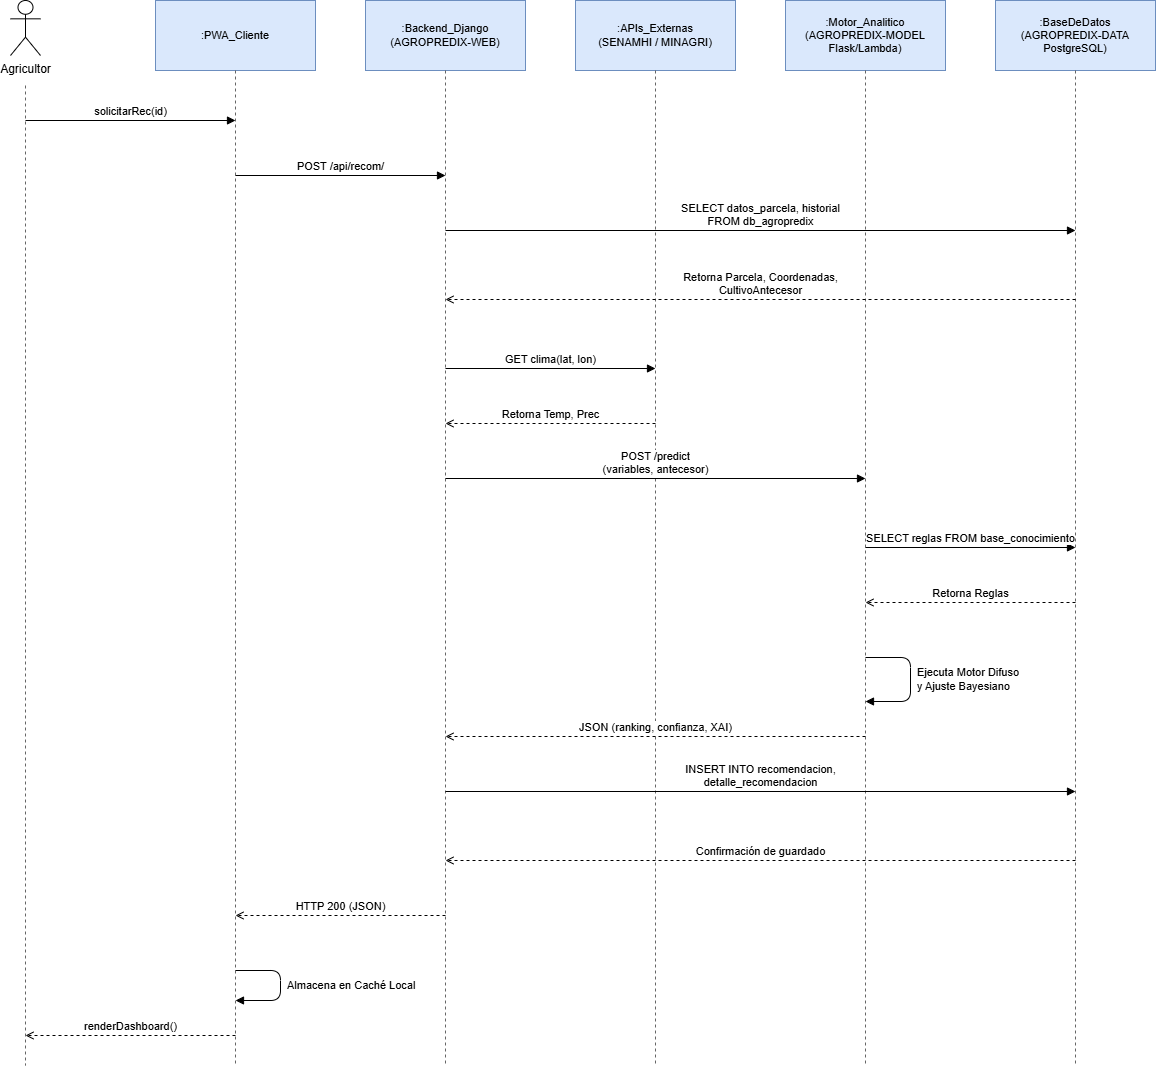

The diagram above was exported from draw.io. Its source (the exported page's mxGraphModel, read from the mxfile embedded in the PNG):
<mxGraphModel dx="2075" dy="1148" grid="1" gridSize="10" guides="1" tooltips="1" connect="1" arrows="1" fold="1" page="1" pageScale="1" pageWidth="1350" pageHeight="1180" math="0" shadow="0">
  <root>
    <mxCell id="0" />
    <mxCell id="1" parent="0" />
    <mxCell id="c4" parent="1" style="shape=umlActor;verticalLabelPosition=bottom;verticalAlign=top;html=1;outlineConnect=0;" value="Agricultor" vertex="1">
      <mxGeometry height="55" width="30" x="105" y="10" as="geometry" />
    </mxCell>
    <mxCell id="c5" edge="1" parent="1" style="endArrow=none;dashed=1;html=1;strokeColor=#666666;" value="">
      <mxGeometry relative="1" as="geometry">
        <mxPoint x="120" y="95" as="sourcePoint" />
        <mxPoint x="120" y="1075" as="targetPoint" />
      </mxGeometry>
    </mxCell>
    <mxCell id="c6" parent="1" style="rounded=0;whiteSpace=wrap;html=1;fillColor=#dae8fc;strokeColor=#6c8ebf;fontSize=11;" value=":PWA_Cliente" vertex="1">
      <mxGeometry height="70" width="160" x="250" y="10" as="geometry" />
    </mxCell>
    <mxCell id="c7" edge="1" parent="1" style="endArrow=none;dashed=1;html=1;strokeColor=#666666;" value="">
      <mxGeometry relative="1" as="geometry">
        <mxPoint x="330" y="80" as="sourcePoint" />
        <mxPoint x="330" y="1075" as="targetPoint" />
      </mxGeometry>
    </mxCell>
    <mxCell id="c8" parent="1" style="rounded=0;whiteSpace=wrap;html=1;fillColor=#dae8fc;strokeColor=#6c8ebf;fontSize=11;" value=":Backend_Django&lt;br&gt;(AGROPREDIX-WEB)" vertex="1">
      <mxGeometry height="70" width="160" x="460" y="10" as="geometry" />
    </mxCell>
    <mxCell id="c9" edge="1" parent="1" style="endArrow=none;dashed=1;html=1;strokeColor=#666666;" value="">
      <mxGeometry relative="1" as="geometry">
        <mxPoint x="540" y="80" as="sourcePoint" />
        <mxPoint x="540" y="1075" as="targetPoint" />
      </mxGeometry>
    </mxCell>
    <mxCell id="c10" parent="1" style="rounded=0;whiteSpace=wrap;html=1;fillColor=#dae8fc;strokeColor=#6c8ebf;fontSize=11;" value=":APIs_Externas&lt;br&gt;(SENAMHI / MINAGRI)" vertex="1">
      <mxGeometry height="70" width="160" x="670" y="10" as="geometry" />
    </mxCell>
    <mxCell id="c11" edge="1" parent="1" style="endArrow=none;dashed=1;html=1;strokeColor=#666666;" value="">
      <mxGeometry relative="1" as="geometry">
        <mxPoint x="750" y="80" as="sourcePoint" />
        <mxPoint x="750" y="1075" as="targetPoint" />
      </mxGeometry>
    </mxCell>
    <mxCell id="c12" parent="1" style="rounded=0;whiteSpace=wrap;html=1;fillColor=#dae8fc;strokeColor=#6c8ebf;fontSize=11;" value=":Motor_Analitico&lt;br&gt;(AGROPREDIX-MODEL&lt;br&gt;Flask/Lambda)" vertex="1">
      <mxGeometry height="70" width="160" x="880" y="10" as="geometry" />
    </mxCell>
    <mxCell id="c13" edge="1" parent="1" style="endArrow=none;dashed=1;html=1;strokeColor=#666666;" value="">
      <mxGeometry relative="1" as="geometry">
        <mxPoint x="960" y="80" as="sourcePoint" />
        <mxPoint x="960" y="1075" as="targetPoint" />
      </mxGeometry>
    </mxCell>
    <mxCell id="c14" parent="1" style="rounded=0;whiteSpace=wrap;html=1;fillColor=#dae8fc;strokeColor=#6c8ebf;fontSize=11;" value=":BaseDeDatos&lt;br&gt;(AGROPREDIX-DATA&lt;br&gt;PostgreSQL)" vertex="1">
      <mxGeometry height="70" width="160" x="1090" y="10" as="geometry" />
    </mxCell>
    <mxCell id="c15" edge="1" parent="1" style="endArrow=none;dashed=1;html=1;strokeColor=#666666;" value="">
      <mxGeometry relative="1" as="geometry">
        <mxPoint x="1170" y="80" as="sourcePoint" />
        <mxPoint x="1170" y="1075" as="targetPoint" />
      </mxGeometry>
    </mxCell>
    <mxCell id="c16" edge="1" parent="1" style="html=1;endArrow=block;endFill=1;verticalAlign=bottom;labelBackgroundColor=#ffffff;fontSize=11;" value="solicitarRec(id)">
      <mxGeometry relative="1" as="geometry">
        <mxPoint x="120" y="130" as="sourcePoint" />
        <mxPoint x="330" y="130" as="targetPoint" />
      </mxGeometry>
    </mxCell>
    <mxCell id="c17" edge="1" parent="1" style="html=1;endArrow=block;endFill=1;verticalAlign=bottom;labelBackgroundColor=#ffffff;fontSize=11;" value="POST /api/recom/">
      <mxGeometry relative="1" as="geometry">
        <mxPoint x="330" y="185" as="sourcePoint" />
        <mxPoint x="540" y="185" as="targetPoint" />
      </mxGeometry>
    </mxCell>
    <mxCell id="c18" edge="1" parent="1" style="html=1;endArrow=block;endFill=1;verticalAlign=bottom;labelBackgroundColor=#ffffff;fontSize=11;" value="SELECT datos_parcela, historial&lt;br&gt;FROM db_agropredix">
      <mxGeometry relative="1" as="geometry">
        <mxPoint x="540" y="240" as="sourcePoint" />
        <mxPoint x="1170" y="240" as="targetPoint" />
      </mxGeometry>
    </mxCell>
    <mxCell id="c19" edge="1" parent="1" style="html=1;dashed=1;endArrow=open;endFill=0;verticalAlign=bottom;labelBackgroundColor=#ffffff;fontSize=11;" value="Retorna Parcela, Coordenadas,&lt;br&gt;CultivoAntecesor">
      <mxGeometry relative="1" as="geometry">
        <mxPoint x="1170" y="309" as="sourcePoint" />
        <mxPoint x="540" y="309" as="targetPoint" />
      </mxGeometry>
    </mxCell>
    <mxCell id="c20" edge="1" parent="1" style="html=1;endArrow=block;endFill=1;verticalAlign=bottom;labelBackgroundColor=#ffffff;fontSize=11;" value="GET clima(lat, lon)">
      <mxGeometry relative="1" as="geometry">
        <mxPoint x="540" y="378" as="sourcePoint" />
        <mxPoint x="750" y="378" as="targetPoint" />
      </mxGeometry>
    </mxCell>
    <mxCell id="c21" edge="1" parent="1" style="html=1;dashed=1;endArrow=open;endFill=0;verticalAlign=bottom;labelBackgroundColor=#ffffff;fontSize=11;" value="Retorna Temp, Prec">
      <mxGeometry relative="1" as="geometry">
        <mxPoint x="750" y="433" as="sourcePoint" />
        <mxPoint x="540" y="433" as="targetPoint" />
      </mxGeometry>
    </mxCell>
    <mxCell id="c22" edge="1" parent="1" style="html=1;endArrow=block;endFill=1;verticalAlign=bottom;labelBackgroundColor=#ffffff;fontSize=11;" value="POST /predict&lt;br&gt;(variables, antecesor)">
      <mxGeometry relative="1" as="geometry">
        <mxPoint x="540" y="488" as="sourcePoint" />
        <mxPoint x="960" y="488" as="targetPoint" />
      </mxGeometry>
    </mxCell>
    <mxCell id="c23" edge="1" parent="1" style="html=1;endArrow=block;endFill=1;verticalAlign=bottom;labelBackgroundColor=#ffffff;fontSize=11;" value="SELECT reglas FROM base_conocimiento">
      <mxGeometry relative="1" as="geometry">
        <mxPoint x="960" y="557" as="sourcePoint" />
        <mxPoint x="1170" y="557" as="targetPoint" />
      </mxGeometry>
    </mxCell>
    <mxCell id="c24" edge="1" parent="1" style="html=1;dashed=1;endArrow=open;endFill=0;verticalAlign=bottom;labelBackgroundColor=#ffffff;fontSize=11;" value="Retorna Reglas">
      <mxGeometry relative="1" as="geometry">
        <mxPoint x="1170" y="612" as="sourcePoint" />
        <mxPoint x="960" y="612" as="targetPoint" />
      </mxGeometry>
    </mxCell>
    <mxCell id="c25" edge="1" parent="1" style="html=1;endArrow=block;endFill=1;edgeStyle=none;" value="">
      <mxGeometry relative="1" as="geometry">
        <Array as="points">
          <mxPoint x="1005" y="667" />
          <mxPoint x="1005" y="711" />
        </Array>
        <mxPoint x="960" y="667" as="sourcePoint" />
        <mxPoint x="960" y="711" as="targetPoint" />
      </mxGeometry>
    </mxCell>
    <mxCell id="c26" parent="1" style="text;html=1;align=left;verticalAlign=middle;fontSize=11;" value="Ejecuta Motor Difuso&lt;br&gt;y Ajuste Bayesiano" vertex="1">
      <mxGeometry height="44" width="190" x="1010" y="667" as="geometry" />
    </mxCell>
    <mxCell id="c27" edge="1" parent="1" style="html=1;dashed=1;endArrow=open;endFill=0;verticalAlign=bottom;labelBackgroundColor=#ffffff;fontSize=11;" value="JSON (ranking, confianza, XAI)">
      <mxGeometry relative="1" as="geometry">
        <mxPoint x="960" y="746" as="sourcePoint" />
        <mxPoint x="540" y="746" as="targetPoint" />
      </mxGeometry>
    </mxCell>
    <mxCell id="c28" edge="1" parent="1" style="html=1;endArrow=block;endFill=1;verticalAlign=bottom;labelBackgroundColor=#ffffff;fontSize=11;" value="INSERT INTO recomendacion,&lt;br&gt;detalle_recomendacion">
      <mxGeometry relative="1" as="geometry">
        <mxPoint x="540" y="801" as="sourcePoint" />
        <mxPoint x="1170" y="801" as="targetPoint" />
      </mxGeometry>
    </mxCell>
    <mxCell id="c29" edge="1" parent="1" style="html=1;dashed=1;endArrow=open;endFill=0;verticalAlign=bottom;labelBackgroundColor=#ffffff;fontSize=11;" value="Confirmación de guardado">
      <mxGeometry relative="1" as="geometry">
        <mxPoint x="1170" y="870" as="sourcePoint" />
        <mxPoint x="540" y="870" as="targetPoint" />
      </mxGeometry>
    </mxCell>
    <mxCell id="c30" edge="1" parent="1" style="html=1;dashed=1;endArrow=open;endFill=0;verticalAlign=bottom;labelBackgroundColor=#ffffff;fontSize=11;" value="HTTP 200 (JSON)">
      <mxGeometry relative="1" as="geometry">
        <mxPoint x="540" y="925" as="sourcePoint" />
        <mxPoint x="330" y="925" as="targetPoint" />
      </mxGeometry>
    </mxCell>
    <mxCell id="c31" edge="1" parent="1" style="html=1;endArrow=block;endFill=1;edgeStyle=none;" value="">
      <mxGeometry relative="1" as="geometry">
        <Array as="points">
          <mxPoint x="375" y="980" />
          <mxPoint x="375" y="1010" />
        </Array>
        <mxPoint x="330" y="980" as="sourcePoint" />
        <mxPoint x="330" y="1010" as="targetPoint" />
      </mxGeometry>
    </mxCell>
    <mxCell id="c32" parent="1" style="text;html=1;align=left;verticalAlign=middle;fontSize=11;" value="Almacena en Caché Local" vertex="1">
      <mxGeometry height="30" width="190" x="380" y="980" as="geometry" />
    </mxCell>
    <mxCell id="c33" edge="1" parent="1" style="html=1;dashed=1;endArrow=open;endFill=0;verticalAlign=bottom;labelBackgroundColor=#ffffff;fontSize=11;" value="renderDashboard()">
      <mxGeometry relative="1" as="geometry">
        <mxPoint x="330" y="1045" as="sourcePoint" />
        <mxPoint x="120" y="1045" as="targetPoint" />
      </mxGeometry>
    </mxCell>
  </root>
</mxGraphModel>